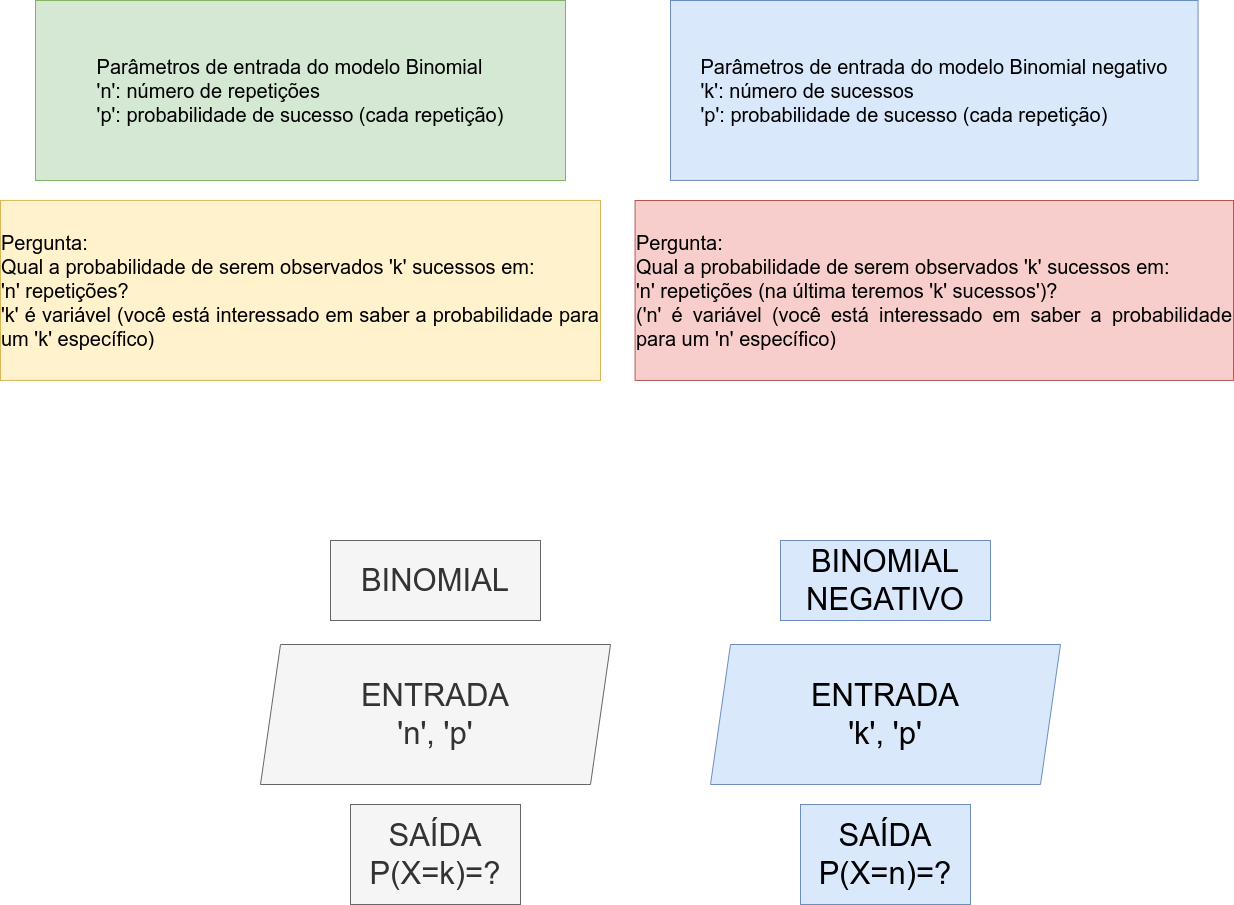

The diagram above was exported from draw.io. Its source (the exported page's mxGraphModel, read from the mxfile embedded in the PNG):
<mxGraphModel dx="1571" dy="917" grid="1" gridSize="10" guides="1" tooltips="1" connect="1" arrows="1" fold="1" page="1" pageScale="1" pageWidth="2270" pageHeight="1798" math="0" shadow="0">
  <root>
    <mxCell id="0" />
    <mxCell id="1" parent="0" />
    <mxCell id="ooMzgaXusFs8k6pLFpVC-1" value="&lt;div style=&quot;text-align: justify;&quot;&gt;&lt;span style=&quot;font-size: 20px; background-color: initial;&quot;&gt;Parâmetros de entrada do modelo Binomial&lt;/span&gt;&lt;/div&gt;&lt;font style=&quot;font-size: 20px;&quot;&gt;&lt;div style=&quot;text-align: justify;&quot;&gt;&lt;span style=&quot;background-color: initial;&quot;&gt;'n': número de repetições&lt;/span&gt;&lt;/div&gt;&lt;div style=&quot;text-align: justify;&quot;&gt;&lt;span style=&quot;background-color: initial;&quot;&gt;'p': probabilidade de sucesso (cada repetição)&lt;/span&gt;&lt;/div&gt;&lt;/font&gt;" style="rounded=0;whiteSpace=wrap;html=1;align=center;fillColor=#d5e8d4;strokeColor=#82b366;" vertex="1" parent="1">
      <mxGeometry x="135" y="60" width="530" height="180" as="geometry" />
    </mxCell>
    <mxCell id="ooMzgaXusFs8k6pLFpVC-4" value="&lt;div style=&quot;text-align: justify;&quot;&gt;&lt;span style=&quot;font-size: 20px; background-color: initial;&quot;&gt;Parâmetros de entrada do modelo Binomial negativo&lt;/span&gt;&lt;/div&gt;&lt;font style=&quot;font-size: 20px;&quot;&gt;&lt;div style=&quot;text-align: justify;&quot;&gt;&lt;span style=&quot;background-color: initial;&quot;&gt;'k': número de sucessos&lt;/span&gt;&lt;/div&gt;&lt;/font&gt;&lt;div style=&quot;text-align: justify; font-size: 20px;&quot;&gt;&lt;span style=&quot;background-color: initial;&quot;&gt;&lt;font style=&quot;font-size: 20px;&quot;&gt;'p': probabilidade de sucesso (cada repetição)&lt;/font&gt;&lt;/span&gt;&lt;/div&gt;" style="rounded=0;whiteSpace=wrap;html=1;align=center;fillColor=#dae8fc;strokeColor=#6c8ebf;" vertex="1" parent="1">
      <mxGeometry x="770" y="60" width="527.558" height="179.92090000000002" as="geometry" />
    </mxCell>
    <mxCell id="ooMzgaXusFs8k6pLFpVC-6" value="&lt;div style=&quot;text-align: justify; font-size: 20px;&quot;&gt;&lt;div style=&quot;border-color: var(--border-color);&quot;&gt;Pergunta:&lt;/div&gt;&lt;font style=&quot;border-color: var(--border-color); text-align: center; font-size: 20px;&quot;&gt;&lt;div style=&quot;border-color: var(--border-color); text-align: justify;&quot;&gt;&lt;span style=&quot;border-color: var(--border-color); background-color: initial;&quot;&gt;Qual a probabilidade de serem observados 'k' sucessos em:&lt;/span&gt;&lt;/div&gt;&lt;div style=&quot;border-color: var(--border-color); text-align: justify;&quot;&gt;&lt;span style=&quot;border-color: var(--border-color); background-color: initial;&quot;&gt;'n' repetições?&lt;/span&gt;&lt;/div&gt;&lt;div style=&quot;border-color: var(--border-color); text-align: justify;&quot;&gt;&lt;span style=&quot;border-color: var(--border-color); background-color: initial;&quot;&gt;'k' é variável (você está interessado em saber a probabilidade para um 'k' específico)&lt;/span&gt;&lt;/div&gt;&lt;/font&gt;&lt;/div&gt;" style="rounded=0;whiteSpace=wrap;html=1;align=center;fillColor=#fff2cc;strokeColor=#d6b656;" vertex="1" parent="1">
      <mxGeometry x="100" y="259.92" width="600" height="180" as="geometry" />
    </mxCell>
    <mxCell id="ooMzgaXusFs8k6pLFpVC-7" value="&lt;div style=&quot;text-align: justify; font-size: 20px;&quot;&gt;&lt;div style=&quot;border-color: var(--border-color);&quot;&gt;Pergunta:&lt;/div&gt;&lt;font style=&quot;border-color: var(--border-color); text-align: center; font-size: 20px;&quot;&gt;&lt;div style=&quot;border-color: var(--border-color); text-align: justify;&quot;&gt;&lt;span style=&quot;border-color: var(--border-color); background-color: initial;&quot;&gt;Qual a probabilidade de serem observados 'k' sucessos em:&lt;/span&gt;&lt;/div&gt;&lt;div style=&quot;border-color: var(--border-color); text-align: justify;&quot;&gt;&lt;span style=&quot;border-color: var(--border-color); background-color: initial;&quot;&gt;'n' repetições (na última teremos 'k' sucessos')?&lt;/span&gt;&lt;/div&gt;&lt;div style=&quot;border-color: var(--border-color); text-align: justify;&quot;&gt;&lt;span style=&quot;border-color: var(--border-color); background-color: initial;&quot;&gt;('n' é variável (você está interessado em saber a probabilidade para um 'n' específico)&lt;/span&gt;&lt;/div&gt;&lt;/font&gt;&lt;/div&gt;" style="rounded=0;whiteSpace=wrap;html=1;align=center;fillColor=#f8cecc;strokeColor=#b85450;" vertex="1" parent="1">
      <mxGeometry x="734.57" y="260" width="598.424" height="179.92090000000002" as="geometry" />
    </mxCell>
    <mxCell id="ooMzgaXusFs8k6pLFpVC-12" value="&lt;font style=&quot;font-size: 31px;&quot;&gt;ENTRADA&lt;br style=&quot;border-color: var(--border-color); text-align: left;&quot;&gt;'k', 'p'&lt;/font&gt;" style="shape=parallelogram;perimeter=parallelogramPerimeter;whiteSpace=wrap;html=1;fixedSize=1;fillColor=#dae8fc;strokeColor=#6c8ebf;" vertex="1" parent="1">
      <mxGeometry x="810" y="704" width="350" height="140" as="geometry" />
    </mxCell>
    <mxCell id="ooMzgaXusFs8k6pLFpVC-13" value="&lt;font style=&quot;font-size: 31px;&quot;&gt;ENTRADA&lt;br style=&quot;border-color: var(--border-color); text-align: left;&quot;&gt;'n', 'p'&lt;/font&gt;" style="shape=parallelogram;perimeter=parallelogramPerimeter;whiteSpace=wrap;html=1;fixedSize=1;fillColor=#f5f5f5;fontColor=#333333;strokeColor=#666666;" vertex="1" parent="1">
      <mxGeometry x="360" y="704" width="350" height="140" as="geometry" />
    </mxCell>
    <mxCell id="ooMzgaXusFs8k6pLFpVC-14" value="&lt;font style=&quot;font-size: 31px;&quot;&gt;SAÍDA&lt;br&gt;P(X=k)=?&lt;/font&gt;" style="rounded=0;whiteSpace=wrap;html=1;fillColor=#f5f5f5;fontColor=#333333;strokeColor=#666666;" vertex="1" parent="1">
      <mxGeometry x="450" y="864" width="170" height="100" as="geometry" />
    </mxCell>
    <mxCell id="ooMzgaXusFs8k6pLFpVC-15" value="&lt;font style=&quot;font-size: 31px;&quot;&gt;SAÍDA&lt;br&gt;P(X=n)=?&lt;/font&gt;" style="rounded=0;whiteSpace=wrap;html=1;fillColor=#dae8fc;strokeColor=#6c8ebf;" vertex="1" parent="1">
      <mxGeometry x="900" y="864" width="170" height="100" as="geometry" />
    </mxCell>
    <mxCell id="ooMzgaXusFs8k6pLFpVC-16" value="&lt;font style=&quot;font-size: 31px;&quot;&gt;BINOMIAL&lt;/font&gt;" style="rounded=0;whiteSpace=wrap;html=1;fillColor=#f5f5f5;fontColor=#333333;strokeColor=#666666;" vertex="1" parent="1">
      <mxGeometry x="430" y="600" width="210" height="80" as="geometry" />
    </mxCell>
    <mxCell id="ooMzgaXusFs8k6pLFpVC-17" value="&lt;font style=&quot;font-size: 31px;&quot;&gt;BINOMIAL&lt;br&gt;NEGATIVO&lt;br&gt;&lt;/font&gt;" style="rounded=0;whiteSpace=wrap;html=1;fillColor=#dae8fc;strokeColor=#6c8ebf;" vertex="1" parent="1">
      <mxGeometry x="880" y="600" width="210" height="80" as="geometry" />
    </mxCell>
  </root>
</mxGraphModel>